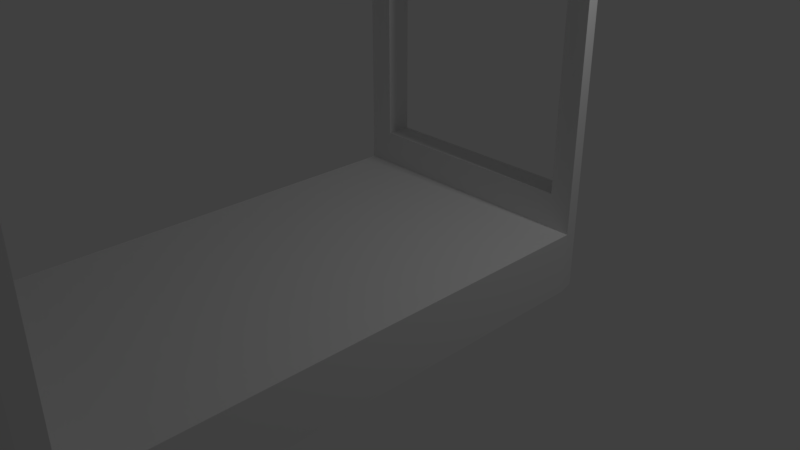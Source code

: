 # Source: Bed.blend  (saved by Blender 2.79.0; exported with 4.5.12 LTS)
import bpy
from mathutils import Matrix  # noqa: F401  (used for matrix-valued properties, if any)

bpy.ops.wm.read_factory_settings(use_empty=True)
scene = bpy.context.scene
scene.name = 'Scene'

# ---- collections
col_collection_1 = bpy.data.collections.new('Collection 1'); scene.collection.children.link(col_collection_1)

# ---- materials (node trees are filled in below, after node groups)
mat_material = bpy.data.materials.new('Material')
mat_material.alpha_threshold = 0.0
mat_material.use_transparent_shadow = False
mat_material.roughness = 0.5
mat_material.line_color = (0.0, 0.0, 0.0, 1.0)

# ---- material node trees

# ---- world
world_world = bpy.data.worlds.new('World'); scene.world = world_world
world_world.color = (0.05088, 0.05088, 0.05088)
world_world.use_sun_shadow = False
world_world.sun_shadow_jitter_overblur = 0.0
world_world.cycles.sampling_method = 'MANUAL'

# ---- cameras
cam_camera = bpy.data.cameras.new('Camera')
cam_camera.clip_end = 100.0
cam_camera.lens = 35.0
cam_camera.sensor_width = 32.0
cam_camera.sensor_height = 18.0
cam_camera.ortho_scale = 7.314
cam_camera.dof.focus_distance = 0.0
cam_camera.dof.aperture_fstop = 128.0

# ---- lights
light_lamp = bpy.data.lights.new('Lamp', 'POINT')
light_lamp.transmission_factor = 0.0
light_lamp.cutoff_distance = 30.0
light_lamp.energy = 100.0
light_lamp.shadow_buffer_clip_start = 1.001
light_lamp.shadow_soft_size = 0.1
light_lamp.shadow_maximum_resolution = 0.006
light_lamp.use_absolute_resolution = True

# ---- meshes
me_cube = bpy.data.meshes.new('Cube')
me_cube.from_pydata([(2.307, 1.0, -1.0), (2.307, -4.995, -1.0), (-1.0, -4.995, -1.0), (-1.0, 1.0, -1.0), (2.307, 1.0, -0.2485), (2.307, -4.995, -0.2485), (-1.0, -4.995, -0.2485), (-1.008, 1.0, -0.2485), (2.256, -5.215, -1.007), (-0.9488, -5.215, -1.007), (2.256, -5.215, -0.2455), (-0.9488, -5.215, -0.2455), (2.256, 1.217, -1.007), (-0.9488, 1.217, -1.007), (2.256, 1.217, -0.2495), (-0.9563, 1.217, -0.2535), (2.307, -4.995, 0.7097), (-1.0, -4.995, 0.7097), (2.256, -5.215, 0.7164), (-0.9488, -5.215, 0.7164), (2.307, 1.0, 0.1783), (-1.0, 1.0, 0.1783), (2.256, 1.217, 0.1766), (-0.9488, 1.217, 0.1733), (-0.6803, 1.0, 0.1783), (-0.6803, 1.32, 0.1783), (2.037, 1.0, 0.1783), (2.037, 1.32, 0.1783), (-0.7055, -4.995, 0.7097), (-0.7055, -5.318, 0.7109), (1.996, -4.995, 0.7097), (1.996, -5.318, 0.7109), (-0.6803, 1.0, 4.379), (-1.0, 1.0, 4.379), (-0.6803, 1.32, 4.379), (-0.9488, 1.217, 4.381), (2.256, 1.217, 4.381), (2.307, 1.003, 4.373), (2.037, 1.0, 4.379), (2.037, 1.32, 4.379), (-0.6803, 1.0, 5.098), (-1.0, 1.0, 5.098), (-0.6803, 1.32, 5.098), (-0.9488, 1.217, 4.902), (2.256, 1.22, 4.896), (2.307, 1.003, 5.092), (2.037, 1.0, 5.098), (2.037, 1.32, 5.098), (-0.7055, -4.995, 4.38), (-1.0, -4.995, 4.38), (-0.7055, -5.318, 4.38), (-0.9488, -5.215, 4.381), (2.256, -5.215, 4.381), (2.307, -4.995, 4.38), (2.008, -4.997, 4.38), (1.996, -5.318, 4.38), (-0.7055, -4.995, 5.096), (-1.0, -4.995, 5.096), (-0.7055, -5.318, 5.096), (-0.9488, -5.215, 4.9), (2.256, -5.215, 4.9), (2.307, -4.995, 5.096), (2.008, -4.997, 5.096), (2.008, -5.32, 5.096), (-0.6651, 1.0, -0.2485), (-0.6773, 1.32, -0.2485), (2.028, 1.0, -0.2485), (2.028, 1.32, -0.2485), (2.023, 1.0, -1.0), (2.023, 1.32, -1.0), (-0.6637, 1.0, -1.0), (-0.6637, 1.32, -1.0), (-0.7078, -4.995, -0.2485), (-0.7078, -5.318, -0.2485), (1.993, -4.995, -0.2485), (1.993, -5.318, -0.2485), (-0.7118, -4.995, -1.0), (-0.7118, -5.318, -1.0), (1.995, -4.995, -1.0), (1.995, -5.318, -1.0)], [], [(0, 1, 78, 76, 2, 3, 70, 68), (4, 66, 64, 7, 6, 72, 74, 5), (0, 4, 5, 1), (78, 1, 8, 79), (2, 6, 7, 3), (70, 3, 13, 71), (6, 17, 28, 72), (6, 2, 9, 11), (1, 5, 10, 8), (12, 69, 67, 14), (4, 0, 12, 14), (15, 7, 21, 23), (3, 7, 15, 13), (29, 28, 48, 50), (10, 5, 16, 18), (6, 11, 19, 17), (20, 22, 36, 37), (4, 14, 22, 20), (7, 64, 66, 4, 20, 26, 24, 21), (27, 26, 38, 39), (24, 26, 27, 25), (30, 28, 29, 31), (31, 18, 52, 55), (40, 46, 47, 42), (32, 34, 42, 40), (61, 45, 46, 62), (23, 21, 33, 35), (22, 27, 39, 36), (25, 23, 35, 34), (24, 25, 34, 32), (38, 32, 48, 54), (38, 54, 62, 46), (24, 32, 33, 21), (39, 38, 46, 47), (43, 41, 40, 42), (34, 35, 43, 42), (36, 39, 47, 44), (44, 47, 46, 45), (42, 47, 39, 34), (32, 40, 41, 33), (38, 32, 34, 39), (46, 38, 37, 45), (37, 36, 44, 45), (20, 37, 38, 26), (53, 37, 38, 54), (45, 37, 53, 61), (33, 41, 43, 35), (40, 46, 62, 56), (46, 40, 32, 38), (52, 53, 61, 60), (53, 54, 62, 61), (17, 19, 51, 49), (28, 17, 49, 48), (30, 31, 55, 54), (16, 30, 54, 53), (18, 16, 53, 52), (19, 29, 50, 51), (56, 57, 59, 58), (61, 62, 63, 60), (51, 50, 58, 59), (55, 52, 60, 63), (50, 48, 56, 58), (49, 51, 59, 57), (48, 49, 57, 56), (54, 55, 63, 62), (54, 48, 56, 62), (54, 48, 50, 55), (55, 50, 58, 63), (56, 62, 63, 58), (40, 56, 48, 32), (33, 41, 57, 49), (32, 33, 49, 48), (41, 40, 56, 57), (64, 65, 15, 7), (25, 24, 64, 65), (25, 65, 15, 23), (27, 67, 65, 25), (14, 67, 27, 22), (0, 68, 69, 12), (68, 0, 4, 66), (68, 66, 67, 69), (64, 70, 3, 7), (67, 66, 64, 65), (68, 66, 64, 70), (68, 70, 71, 69), (70, 64, 65, 71), (65, 71, 13, 15), (69, 67, 65, 71), (72, 28, 29, 73), (11, 73, 29, 19), (5, 74, 30, 16), (10, 75, 74, 5), (30, 74, 75, 31), (18, 31, 75, 10), (75, 74, 72, 73), (74, 30, 28, 72), (75, 31, 29, 73), (2, 76, 77, 9), (72, 76, 2, 6), (73, 77, 76, 72), (9, 77, 73, 11), (78, 1, 5, 74), (78, 74, 75, 79), (76, 78, 79, 77), (79, 8, 10, 75), (79, 75, 73, 77)])
me_cube.materials.append(mat_material)
me_cube.use_remesh_preserve_volume = False
me_cube.use_remesh_preserve_attributes = False
me_cube.use_mirror_vertex_groups = False
me_cube.update()

# ---- objects
ob_cube = bpy.data.objects.new('Cube', me_cube)
ob_lamp = bpy.data.objects.new('Lamp', light_lamp)
ob_camera = bpy.data.objects.new('Camera', cam_camera)

# ---- transforms, parenting, visibility, modifiers, constraints
ob_cube.location = (0.0, 0.0, 1.029)
ob_cube.lock_rotations_4d = False
ob_cube.empty_display_type = 'ARROWS'
ob_cube.lineart.crease_threshold = 0.0
ob_lamp.location = (4.076, 1.005, 5.904)
ob_lamp.rotation_euler = (0.6503, 0.05522, 1.866)
ob_lamp.lock_rotations_4d = False
ob_lamp.empty_display_type = 'ARROWS'
ob_lamp.color = (0.0, 0.0, 0.0, 0.0)
ob_lamp.lineart.crease_threshold = 0.0
ob_camera.location = (7.481, -6.508, 5.344)
ob_camera.rotation_euler = (1.109, 0.0, 0.8149)
ob_camera.lock_rotations_4d = False
ob_camera.empty_display_type = 'ARROWS'
ob_camera.color = (0.0, 0.0, 0.0, 0.0)
ob_camera.display_type = 'WIRE'
ob_camera.lineart.crease_threshold = 0.0

# ---- collection membership
col_collection_1.objects.link(ob_cube)
col_collection_1.objects.link(ob_lamp)
col_collection_1.objects.link(ob_camera)

# ---- scene / render settings (as saved in the file)
scene.camera = ob_camera
scene.frame_start = 1; scene.frame_end = 250; scene.frame_set(1)
scene.render.engine = 'BLENDER_EEVEE_NEXT'
scene.render.resolution_percentage = 50
scene.render.dither_intensity = 0.0
scene.cycles.use_denoising = False
scene.cycles.samples = 128
scene.cycles.sampling_pattern = 'TABULATED_SOBOL'
scene.cycles.use_adaptive_sampling = False
scene.cycles.use_light_tree = False
scene.cycles.blur_glossy = 0.0
scene.cycles.sample_clamp_indirect = 0.0
scene.view_settings.view_transform = 'Standard'
bpy.context.view_layer.update()
